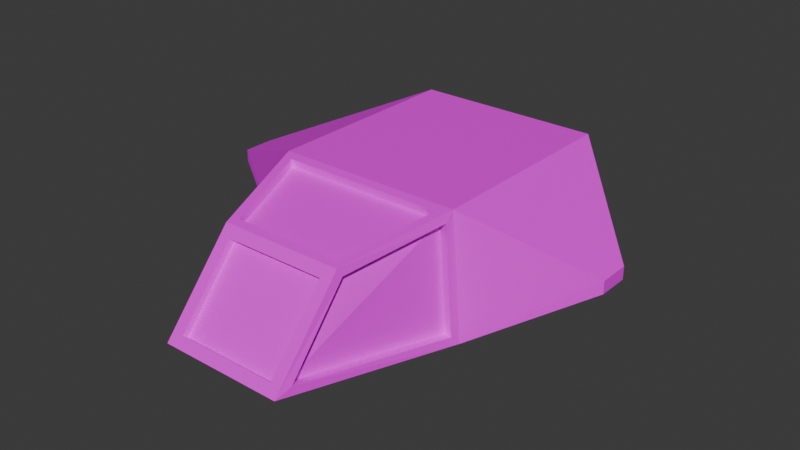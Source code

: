 # Source: dummy.blend  (saved by Blender 4.2.66; exported with 4.5.12 LTS)
import bpy
from mathutils import Matrix  # noqa: F401  (used for matrix-valued properties, if any)

bpy.ops.wm.read_factory_settings(use_empty=True)
scene = bpy.context.scene
scene.name = 'Scene'

# ---- collections
col_collection = bpy.data.collections.new('Collection'); scene.collection.children.link(col_collection)

# ---- images (referenced by path relative to the original .blend; pixels are not part of the script)
import os
ASSET_DIR = os.environ.get("B2B_ASSET_DIR", "")  # directory of the original .blend (textures are referenced by path, not embedded)
HERE = os.path.dirname(os.path.abspath(__file__))  # packed textures are extracted next to this script under _unpacked/

def load_image(name, relpath, width, height, colorspace="sRGB"):
    """Load a texture the original file referenced (path relative to the .blend, or extracted next to this script)."""
    p = next((c for c in (os.path.join(HERE, relpath), os.path.join(ASSET_DIR, relpath)) if relpath and os.path.exists(c)), "")
    if p:
        img = bpy.data.images.load(p, check_existing=True)
        img.name = name
    else:  # same state as the original file: an image datablock whose file is absent (Cycles renders it pink)
        img = bpy.data.images.new(name, width, height)
        img.source = "FILE"
        img.filepath = "//" + (relpath or name)
    img.colorspace_settings.name = colorspace
    return img
img_dummytexture = load_image('DummyTexture', 'DummyTexture.png', 1024, 1024, 'sRGB')

# ---- materials (node trees are filled in below, after node groups)
mat_material = bpy.data.materials.new('Material')
mat_material.alpha_threshold = 0.0
mat_material.roughness = 0.5
mat_material.line_color = (0.0, 0.0, 0.0, 1.0)

# ---- material node trees
mat_material.use_nodes = True; mat_material.node_tree.nodes.clear()
_N = mat_material.node_tree.nodes; _L = mat_material.node_tree.links
n0 = _N.new('ShaderNodeOutputMaterial'); n0.name = 'Material Output'; n0.location = (300, 300)
n1 = _N.new('ShaderNodeBsdfPrincipled'); n1.name = 'Principled BSDF'; n1.location = (10, 300)
n1.inputs[3].default_value = 1.45
n2 = _N.new('ShaderNodeTexImage'); n2.name = 'Image Texture'; n2.location = (-280, 280)
n2.image = img_dummytexture
_L.new(n1.outputs[0], n0.inputs[0])
_L.new(n2.outputs[0], n1.inputs[0])
n0.is_active_output = True

# ---- world
world_world = bpy.data.worlds.new('World'); scene.world = world_world
world_world.use_nodes = True; world_world.node_tree.nodes.clear()
_N = world_world.node_tree.nodes; _L = world_world.node_tree.links
n0 = _N.new('ShaderNodeOutputWorld'); n0.name = 'World Output'; n0.location = (300, 300)
n1 = _N.new('ShaderNodeBackground'); n1.name = 'Background'; n1.location = (10, 300)
n1.inputs[0].default_value = (0.05088, 0.05088, 0.05088, 1.0)
_L.new(n1.outputs[0], n0.inputs[0])
n0.is_active_output = True
world_world.color = (0.05088, 0.05088, 0.05088)
world_world.sun_shadow_jitter_overblur = 0.0

# ---- meshes
me_cube = bpy.data.meshes.new('Cube')
me_cube.from_pydata([(-0.4914, -2.092, 0.3185), (-0.4914, -2.647, -0.3185), (-0.5786, 1.583, 0.3229), (-0.6429, 1.583, -0.3229), (-0.7868, -1.084, 0.5837), (-0.9683, -1.076, -0.5115), (-1.0, 1.0, -0.6), (-0.9, 1.0, 0.6), (-1.997, -0.5, 0.143), (-1.997, -0.5, 0.02305), (-1.997, -0.2, 0.02305), (-1.997, -0.2, 0.143), (-0.5371, -1.936, 0.4176), (-0.6316, -2.566, -0.3384), (-0.4914, -2.044, 0.2767), (-0.4914, -2.599, -0.3603), (-0.8931, -1.079, 0.5055), (-0.6213, -1.98, 0.3284), (-0.7868, -1.069, 0.5098), (-0.5371, -1.921, 0.3437), (-0.9, -1.0, 0.6), (-1.0, -1.0, -0.6), (-0.6012, -2.019, 0.4012), (-0.6012, -2.719, -0.4012), (-0.8847, -1.055, -0.5231), (-0.5481, -2.545, -0.35), (-0.8095, -1.057, 0.4939), (-0.5378, -1.959, 0.3168), (-9.139e-08, 1.0, 0.6), (9.139e-08, -1.0, 0.6), (-1.198e-07, 1.583, 0.3229), (-1.198e-07, 1.583, -0.3229), (9.139e-08, -1.0, -0.6), (-9.139e-08, 1.0, -0.6), (1.722e-07, -2.719, -0.4012), (7.741e-08, -2.092, 0.3185), (6.651e-08, -2.019, 0.4012), (1.613e-07, -2.647, -0.3185), (7.018e-08, -2.044, 0.2767), (1.541e-07, -2.599, -0.3603), (4.442e-08, -1.084, 0.5837), (1.731e-07, -1.936, 0.4176), (1.709e-07, -1.921, 0.3437), (4.224e-08, -1.069, 0.5098)], [], [(28, 7, 20, 29), (21, 20, 8, 9), (3, 2, 30, 31), (21, 6, 33, 32), (0, 1, 15, 14), (17, 16, 26, 27), (23, 21, 32, 34), (6, 3, 31, 33), (2, 3, 6, 7), (30, 2, 7, 28), (9, 8, 11, 10), (7, 6, 10, 11), (6, 21, 9, 10), (20, 7, 11, 8), (1, 0, 22, 23), (22, 0, 35, 36), (37, 1, 23, 34), (14, 15, 39, 38), (0, 14, 38, 35), (39, 15, 1, 37), (29, 20, 4, 40), (41, 12, 22, 36), (12, 4, 20, 22), (43, 18, 19, 42), (40, 4, 18, 43), (4, 12, 19, 18), (42, 19, 12, 41), (5, 16, 20, 21), (17, 13, 23, 22), (13, 5, 21, 23), (16, 17, 22, 20), (25, 27, 26, 24), (13, 17, 27, 25), (5, 13, 25, 24), (16, 5, 24, 26)])
_uv = me_cube.uv_layers.new(name='UVMap')
_uv.uv.foreach_set('vector', [0.7634, 0.8088, 0.5768, 0.7142, 0.5416, 0.376, 0.7634, 0.274, 0.2844, 0.4252, 0.5416, 0.376, 0.4499, 0.5149, 0.4358, 0.5147, 0.4503, 0.841, 0.5567, 0.8327, 0.6252, 0.9465, 0.4416, 0.9999, 0.2844, 0.4252, 0.3869, 0.7406, 0.2406, 0.9324, 8.741e-05, 0.4201, 0.4344, 0.1346, 0.2709, 0.106, 0.2787, 0.09634, 0.4246, 0.1172, 0.4397, 0.169, 0.5165, 0.3633, 0.4965, 0.3532, 0.4234, 0.189, 0.2565, 0.1268, 0.2844, 0.4252, 8.741e-05, 0.4201, 0.1952, 0.01962, 0.3869, 0.7406, 0.4503, 0.841, 0.4416, 0.9999, 0.2406, 0.9324, 0.5567, 0.8327, 0.4503, 0.841, 0.3869, 0.7406, 0.5768, 0.7142, 0.6252, 0.9465, 0.5567, 0.8327, 0.5768, 0.7142, 0.7634, 0.8088, 0.4358, 0.5147, 0.4499, 0.5149, 0.4571, 0.5484, 0.441, 0.5525, 0.5768, 0.7142, 0.3869, 0.7406, 0.441, 0.5525, 0.4571, 0.5484, 0.3869, 0.7406, 0.2844, 0.4252, 0.4358, 0.5147, 0.441, 0.5525, 0.5416, 0.376, 0.5768, 0.7142, 0.4571, 0.5484, 0.4499, 0.5149, 0.2709, 0.106, 0.4344, 0.1346, 0.449, 0.1576, 0.2565, 0.1268, 0.449, 0.1576, 0.4344, 0.1346, 0.4867, 0.01652, 0.5087, 0.02719, 0.2149, 0.008998, 0.2709, 0.106, 0.2565, 0.1268, 0.1952, 0.01962, 0.4246, 0.1172, 0.2787, 0.09634, 0.2318, 8.736e-05, 0.4741, 0.01027, 0.4344, 0.1346, 0.4246, 0.1172, 0.4741, 0.01027, 0.4867, 0.01652, 0.2318, 8.736e-05, 0.2787, 0.09634, 0.2709, 0.106, 0.2149, 0.008998, 0.7634, 0.274, 0.5416, 0.376, 0.5524, 0.3465, 0.7557, 0.2568, 0.5253, 0.03519, 0.4684, 0.1588, 0.449, 0.1576, 0.5087, 0.02719, 0.4684, 0.1588, 0.5524, 0.3465, 0.5416, 0.376, 0.449, 0.1576, 0.7493, 0.2413, 0.5623, 0.3198, 0.4849, 0.1599, 0.5463, 0.0455, 0.7557, 0.2568, 0.5524, 0.3465, 0.5623, 0.3198, 0.7493, 0.2413, 0.5524, 0.3465, 0.4684, 0.1588, 0.4849, 0.1599, 0.5623, 0.3198, 0.5463, 0.0455, 0.4849, 0.1599, 0.4684, 0.1588, 0.5253, 0.03519, 0.2949, 0.4102, 0.5165, 0.3633, 0.5416, 0.376, 0.2844, 0.4252, 0.4397, 0.169, 0.2721, 0.1444, 0.2565, 0.1268, 0.449, 0.1576, 0.2721, 0.1444, 0.2949, 0.4102, 0.2844, 0.4252, 0.2565, 0.1268, 0.5165, 0.3633, 0.4397, 0.169, 0.449, 0.1576, 0.5416, 0.376, 0.2846, 0.1588, 0.4234, 0.189, 0.4965, 0.3532, 0.3132, 0.3829, 0.2721, 0.1444, 0.4397, 0.169, 0.4234, 0.189, 0.2846, 0.1588, 0.2949, 0.4102, 0.2721, 0.1444, 0.2846, 0.1588, 0.3132, 0.3829, 0.5165, 0.3633, 0.2949, 0.4102, 0.3132, 0.3829, 0.4965, 0.3532])
me_cube.materials.append(mat_material)
me_cube.use_mirror_vertex_groups = False
me_cube.use_paint_bone_selection = False
me_cube.use_paint_mask = True
me_cube.update()

# ---- objects
ob_body = bpy.data.objects.new('Body', me_cube)

# ---- transforms, parenting, visibility, modifiers, constraints
ob_body.location = (0.0, 0.0, 0.0)
ob_body.lock_rotations_4d = False
ob_body.empty_display_type = 'ARROWS'
ob_body.lineart.crease_threshold = 0.0
_m = ob_body.modifiers.new('Mirror', 'MIRROR')

# ---- collection membership
col_collection.objects.link(ob_body)

# ---- scene / render settings (as saved in the file)
scene.frame_start = 1; scene.frame_end = 250; scene.frame_set(15)
scene.render.engine = 'BLENDER_EEVEE_NEXT'
bpy.context.view_layer.update()

# ---- added for rendering (the .blend has no active camera and no usable light): camera, sun
cam_auto = bpy.data.cameras.new('AutoCamera')
cam_auto.lens = 50.0
cam_auto.sensor_width = 36.0
cam_auto.clip_end = 1000.0
ob_auto_camera = bpy.data.objects.new('AutoCamera', cam_auto)
scene.collection.objects.link(ob_auto_camera)
ob_auto_camera.location = (5.54307, -7.22009, 4.43445)
ob_auto_camera.rotation_euler = (1.09748, -7.21219e-08, 0.694738)
scene.camera = ob_auto_camera
light_auto_sun = bpy.data.lights.new('AutoSun', 'SUN')
light_auto_sun.energy = 3.0
light_auto_sun.angle = 0.0523599
ob_auto_sun = bpy.data.objects.new('AutoSun', light_auto_sun)
scene.collection.objects.link(ob_auto_sun)
ob_auto_sun.rotation_euler = (0.872665, 0.174533, 0.523599)
bpy.context.view_layer.update()
